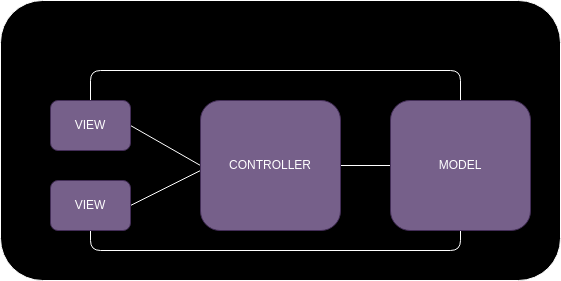

The diagram above was exported from draw.io. Its source (the exported page's mxGraphModel, read from the mxfile embedded in the PNG):
<mxGraphModel dx="1123" dy="568" grid="1" gridSize="10" guides="1" tooltips="1" connect="1" arrows="1" fold="1" page="1" pageScale="1" pageWidth="1100" pageHeight="850" math="0" shadow="0">
  <root>
    <mxCell id="0" />
    <mxCell id="1" parent="0" />
    <mxCell id="12" value="" style="rounded=1;whiteSpace=wrap;html=1;strokeColor=#FFFFFF;fillColor=#000000;" parent="1" vertex="1">
      <mxGeometry x="60" y="50" width="560" height="280" as="geometry" />
    </mxCell>
    <mxCell id="7" style="edgeStyle=none;html=1;exitX=1;exitY=0.5;exitDx=0;exitDy=0;entryX=0;entryY=0.5;entryDx=0;entryDy=0;endArrow=none;endFill=0;strokeColor=#FFFFFF;" parent="1" source="2" target="5" edge="1">
      <mxGeometry relative="1" as="geometry" />
    </mxCell>
    <mxCell id="10" style="edgeStyle=none;html=1;exitX=0.5;exitY=0;exitDx=0;exitDy=0;entryX=0.5;entryY=0;entryDx=0;entryDy=0;endArrow=none;endFill=0;strokeColor=#FFFFFF;" parent="1" source="2" target="6" edge="1">
      <mxGeometry relative="1" as="geometry">
        <Array as="points">
          <mxPoint x="150" y="120" />
          <mxPoint x="520" y="120" />
        </Array>
      </mxGeometry>
    </mxCell>
    <mxCell id="2" value="VIEW" style="rounded=1;whiteSpace=wrap;html=1;strokeColor=#432D57;fillColor=#76608a;fontColor=#ffffff;" parent="1" vertex="1">
      <mxGeometry x="110" y="150" width="80" height="50" as="geometry" />
    </mxCell>
    <mxCell id="8" style="edgeStyle=none;html=1;exitX=1;exitY=0.5;exitDx=0;exitDy=0;endArrow=none;endFill=0;strokeColor=#FFFFFF;" parent="1" source="3" edge="1">
      <mxGeometry relative="1" as="geometry">
        <mxPoint x="260" y="220" as="targetPoint" />
      </mxGeometry>
    </mxCell>
    <mxCell id="11" style="edgeStyle=none;html=1;exitX=0.5;exitY=1;exitDx=0;exitDy=0;entryX=0.5;entryY=1;entryDx=0;entryDy=0;endArrow=none;endFill=0;strokeColor=#FFFFFF;" parent="1" source="3" target="6" edge="1">
      <mxGeometry relative="1" as="geometry">
        <Array as="points">
          <mxPoint x="150" y="300" />
          <mxPoint x="520" y="300" />
        </Array>
      </mxGeometry>
    </mxCell>
    <mxCell id="3" value="VIEW" style="rounded=1;whiteSpace=wrap;html=1;strokeColor=#432D57;fillColor=#76608a;fontColor=#ffffff;" parent="1" vertex="1">
      <mxGeometry x="110" y="230" width="80" height="50" as="geometry" />
    </mxCell>
    <mxCell id="9" style="edgeStyle=none;html=1;exitX=1;exitY=0.5;exitDx=0;exitDy=0;entryX=0;entryY=0.5;entryDx=0;entryDy=0;endArrow=none;endFill=0;strokeColor=#FFFFFF;" parent="1" source="5" target="6" edge="1">
      <mxGeometry relative="1" as="geometry" />
    </mxCell>
    <mxCell id="5" value="CONTROLLER" style="rounded=1;whiteSpace=wrap;html=1;strokeColor=#432D57;fillColor=#76608a;fontColor=#ffffff;" parent="1" vertex="1">
      <mxGeometry x="260" y="150" width="140" height="130" as="geometry" />
    </mxCell>
    <mxCell id="6" value="MODEL" style="rounded=1;whiteSpace=wrap;html=1;strokeColor=#432D57;fillColor=#76608a;fontColor=#ffffff;" parent="1" vertex="1">
      <mxGeometry x="450" y="150" width="140" height="130" as="geometry" />
    </mxCell>
    <mxCell id="14" value="&lt;font style=&quot;font-size: 14px&quot;&gt;&lt;b&gt;MVC&lt;/b&gt;&lt;/font&gt;" style="text;html=1;strokeColor=none;fillColor=none;align=center;verticalAlign=middle;whiteSpace=wrap;rounded=0;" parent="1" vertex="1">
      <mxGeometry x="310" y="60" width="60" height="30" as="geometry" />
    </mxCell>
  </root>
</mxGraphModel>